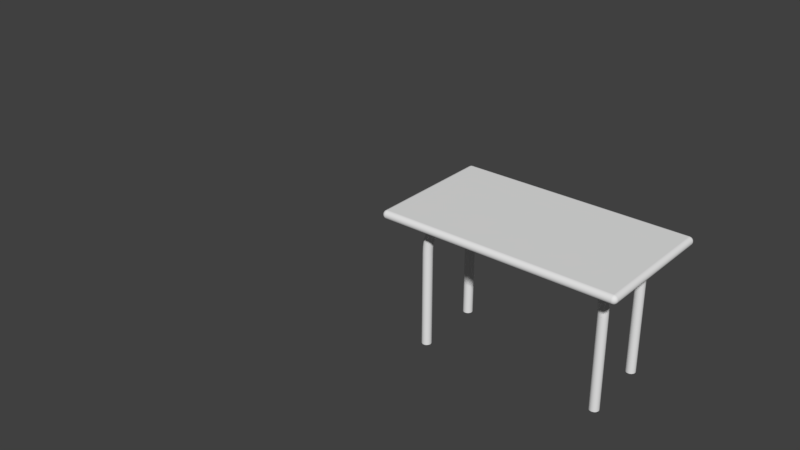 # Source: Banco_di_scuola.blend  (saved by Blender 2.79.0; exported with 4.5.12 LTS)
import bpy
from mathutils import Matrix  # noqa: F401  (used for matrix-valued properties, if any)

bpy.ops.wm.read_factory_settings(use_empty=True)
scene = bpy.context.scene
scene.name = 'Scene'

# ---- collections
col_collection_1 = bpy.data.collections.new('Collection 1'); scene.collection.children.link(col_collection_1)

# ---- world
world_world = bpy.data.worlds.new('World'); scene.world = world_world
world_world.color = (0.05088, 0.05088, 0.05088)
world_world.use_sun_shadow = False
world_world.sun_shadow_jitter_overblur = 0.0
world_world.cycles.sampling_method = 'MANUAL'

# ---- meshes
me_plane = bpy.data.meshes.new('Plane')
me_plane.from_pydata([(-2.5, -1.4, 0.0), (2.5, -1.4, 0.0), (-2.5, 1.4, 0.0), (2.5, 1.4, 0.0), (-2.5, 1.4, 0.1786), (-2.5, -1.4, 0.1786), (2.5, -1.4, 0.1786), (2.5, 1.4, 0.1786)], [], [(0, 2, 3, 1), (5, 6, 7, 4), (1, 3, 7, 6), (2, 0, 5, 4), (3, 2, 4, 7), (0, 1, 6, 5)])
me_plane.use_remesh_preserve_volume = False
me_plane.use_remesh_preserve_attributes = False
me_plane.use_mirror_vertex_groups = False
me_plane.update()
me_cylinder = bpy.data.meshes.new('Cylinder')
me_cylinder.from_pydata([(0.0, 1.0, -1.0), (0.0, 1.0, 1.0), (0.1951, 0.9808, -1.0), (0.1951, 0.9808, 1.0), (0.3827, 0.9239, -1.0), (0.3827, 0.9239, 1.0), (0.5556, 0.8315, -1.0), (0.5556, 0.8315, 1.0), (0.7071, 0.7071, -1.0), (0.7071, 0.7071, 1.0), (0.8315, 0.5556, -1.0), (0.8315, 0.5556, 1.0), (0.9239, 0.3827, -1.0), (0.9239, 0.3827, 1.0), (0.9808, 0.1951, -1.0), (0.9808, 0.1951, 1.0), (1.0, 7.55e-08, -1.0), (1.0, 7.55e-08, 1.0), (0.9808, -0.1951, -1.0), (0.9808, -0.1951, 1.0), (0.9239, -0.3827, -1.0), (0.9239, -0.3827, 1.0), (0.8315, -0.5556, -1.0), (0.8315, -0.5556, 1.0), (0.7071, -0.7071, -1.0), (0.7071, -0.7071, 1.0), (0.5556, -0.8315, -1.0), (0.5556, -0.8315, 1.0), (0.3827, -0.9239, -1.0), (0.3827, -0.9239, 1.0), (0.1951, -0.9808, -1.0), (0.1951, -0.9808, 1.0), (-3.258e-07, -1.0, -1.0), (-3.258e-07, -1.0, 1.0), (-0.1951, -0.9808, -1.0), (-0.1951, -0.9808, 1.0), (-0.3827, -0.9239, -1.0), (-0.3827, -0.9239, 1.0), (-0.5556, -0.8315, -1.0), (-0.5556, -0.8315, 1.0), (-0.7071, -0.7071, -1.0), (-0.7071, -0.7071, 1.0), (-0.8315, -0.5556, -1.0), (-0.8315, -0.5556, 1.0), (-0.9239, -0.3827, -1.0), (-0.9239, -0.3827, 1.0), (-0.9808, -0.1951, -1.0), (-0.9808, -0.1951, 1.0), (-1.0, 9.656e-07, -1.0), (-1.0, 9.656e-07, 1.0), (-0.9808, 0.1951, -1.0), (-0.9808, 0.1951, 1.0), (-0.9239, 0.3827, -1.0), (-0.9239, 0.3827, 1.0), (-0.8315, 0.5556, -1.0), (-0.8315, 0.5556, 1.0), (-0.7071, 0.7071, -1.0), (-0.7071, 0.7071, 1.0), (-0.5556, 0.8315, -1.0), (-0.5556, 0.8315, 1.0), (-0.3827, 0.9239, -1.0), (-0.3827, 0.9239, 1.0), (-0.1951, 0.9808, -1.0), (-0.1951, 0.9808, 1.0)], [], [(0, 1, 3, 2), (2, 3, 5, 4), (4, 5, 7, 6), (6, 7, 9, 8), (8, 9, 11, 10), (10, 11, 13, 12), (12, 13, 15, 14), (14, 15, 17, 16), (16, 17, 19, 18), (18, 19, 21, 20), (20, 21, 23, 22), (22, 23, 25, 24), (24, 25, 27, 26), (26, 27, 29, 28), (28, 29, 31, 30), (30, 31, 33, 32), (32, 33, 35, 34), (34, 35, 37, 36), (36, 37, 39, 38), (38, 39, 41, 40), (40, 41, 43, 42), (42, 43, 45, 44), (44, 45, 47, 46), (46, 47, 49, 48), (48, 49, 51, 50), (50, 51, 53, 52), (52, 53, 55, 54), (54, 55, 57, 56), (56, 57, 59, 58), (58, 59, 61, 60), (3, 1, 63, 61, 59, 57, 55, 53, 51, 49, 47, 45, 43, 41, 39, 37, 35, 33, 31, 29, 27, 25, 23, 21, 19, 17, 15, 13, 11, 9, 7, 5), (60, 61, 63, 62), (62, 63, 1, 0), (0, 2, 4, 6, 8, 10, 12, 14, 16, 18, 20, 22, 24, 26, 28, 30, 32, 34, 36, 38, 40, 42, 44, 46, 48, 50, 52, 54, 56, 58, 60, 62)])
me_cylinder.use_remesh_preserve_volume = False
me_cylinder.use_remesh_preserve_attributes = False
me_cylinder.use_mirror_vertex_groups = False
me_cylinder.update()

# ---- curves / text
cu_beziercircle_001 = bpy.data.curves.new('BezierCircle.001', 'CURVE')
cu_beziercircle_001.dimensions = '3D'
_sp = cu_beziercircle_001.splines.new('BEZIER'); _sp.bezier_points.add(3)
_sp.bezier_points.foreach_set('co', [-1.0, 0.0, 0.0, 0.0, 1.0, 0.0, 1.0, 0.0, 0.0, 0.0, -1.0, 0.0])
_sp.bezier_points.foreach_set('handle_left', [-1.0, -0.5521, 0.0, -0.5521, 1.0, 0.0, 1.0, 0.5521, 0.0, 0.5521, -1.0, 0.0])
_sp.bezier_points.foreach_set('handle_right', [-1.0, 0.5521, 0.0, 0.5521, 1.0, 0.0, 1.0, -0.5521, 0.0, -0.5521, -1.0, 0.0])
for _p, _l, _r in zip(_sp.bezier_points, ['AUTO', 'AUTO', 'AUTO', 'AUTO'], ['AUTO', 'AUTO', 'AUTO', 'AUTO']): _p.handle_left_type = _l; _p.handle_right_type = _r
_sp.order_u = 0
_sp.order_v = 0
_sp.use_cyclic_u = True
cu_beziercircle_001.use_path = True
cu_beziercircle_001.use_path_clamp = True
cu_beziercircle_001.bevel_resolution = 0
cu_beziercircle_001.fill_mode = 'HALF'
cu_beziercurve_001 = bpy.data.curves.new('BezierCurve.001', 'CURVE')
cu_beziercurve_001.dimensions = '3D'
_sp = cu_beziercurve_001.splines.new('BEZIER'); _sp.bezier_points.add(1)
_sp.bezier_points.foreach_set('co', [-1.0, 0.0, 0.0, 1.0, 0.65, -2.987e-08])
_sp.bezier_points.foreach_set('handle_left', [-1.0, -0.5, 0.0, -0.8357, 0.65, -3.023e-08])
_sp.bezier_points.foreach_set('handle_right', [-1.0, 0.7071, 0.0, 1.152, 0.65, -2.984e-08])
for _p, _l, _r in zip(_sp.bezier_points, ['ALIGNED', 'ALIGNED'], ['ALIGNED', 'ALIGNED']): _p.handle_left_type = _l; _p.handle_right_type = _r
_sp.order_u = 0
_sp.order_v = 0
cu_beziercurve_001.use_path = True
cu_beziercurve_001.use_path_clamp = True
cu_beziercurve_001.bevel_mode = 'OBJECT'
cu_beziercurve_001.bevel_resolution = 0
cu_beziercurve_001.fill_mode = 'HALF'

# ---- objects
ob_plane = bpy.data.objects.new('Plane', me_plane)
ob_cylinder_001 = bpy.data.objects.new('Cylinder.001', me_cylinder)
ob_cylinder_000 = bpy.data.objects.new('Cylinder.000', me_cylinder)
ob_cylinder_003 = bpy.data.objects.new('Cylinder.003', me_cylinder)
ob_cylinder_002 = bpy.data.objects.new('Cylinder.002', me_cylinder)
ob_beziercircle = bpy.data.objects.new('BezierCircle', cu_beziercircle_001)
ob_beziercurve_001 = bpy.data.objects.new('BezierCurve.001', cu_beziercurve_001)
ob_beziercurve_000 = bpy.data.objects.new('BezierCurve.000', cu_beziercurve_001)
ob_beziercurve_003 = bpy.data.objects.new('BezierCurve.003', cu_beziercurve_001)
ob_beziercurve_002 = bpy.data.objects.new('BezierCurve.002', cu_beziercurve_001)

# ---- transforms, parenting, visibility, modifiers, constraints
ob_plane.location = (0.0, 0.0, 4.917)
ob_plane.lineart.crease_threshold = 0.0
_m = ob_plane.modifiers.new('Bevel', 'BEVEL')
_m.width = 0.129
_m.width_pct = 0.129
_m.segments = 62
_m.limit_method = 'NONE'
_m.spread = 0.0
ob_cylinder_001.location = (-1.807, -0.8564, 3.178)
ob_cylinder_001.rotation_euler = (0.0, -0.0, 7.854)
ob_cylinder_001.scale = (0.1, 0.1, 1.0)
ob_cylinder_001.lock_scale = (False, False, True)
ob_cylinder_001.lineart.crease_threshold = 0.0
ob_cylinder_000.location = (1.807, 0.8564, 3.178)
ob_cylinder_000.rotation_euler = (0.0, 0.0, 3.587)
ob_cylinder_000.scale = (0.1, 0.1, 1.0)
ob_cylinder_000.lock_scale = (False, False, True)
ob_cylinder_000.lineart.crease_threshold = 0.0
ob_cylinder_003.location = (1.897, -0.6333, 3.178)
ob_cylinder_003.rotation_euler = (0.0, -0.0, 2.819)
ob_cylinder_003.scale = (0.1, 0.1, 1.0)
ob_cylinder_003.lock_scale = (False, False, True)
ob_cylinder_003.lineart.crease_threshold = 0.0
ob_cylinder_002.location = (-1.897, 0.6333, 3.178)
ob_cylinder_002.rotation_euler = (0.0, -0.0, 5.961)
ob_cylinder_002.scale = (0.1, 0.1, 1.0)
ob_cylinder_002.lock_scale = (False, False, True)
ob_cylinder_002.lineart.crease_threshold = 0.0
ob_beziercircle.location = (-9.385, 0.0, 3.178)
ob_beziercircle.scale = (0.1, 0.1, 1.0)
ob_beziercircle.lock_scale = (False, False, True)
ob_beziercircle.lineart.crease_threshold = 0.0
ob_beziercurve_001.location = (-0.9037, -0.4282, 4.178)
ob_beziercurve_001.rotation_euler = (-1.571, -3.142, 3.584)
ob_beziercurve_001.lineart.crease_threshold = 0.0
ob_beziercurve_000.location = (0.9037, 0.4282, 4.178)
ob_beziercurve_000.rotation_euler = (1.571, 0.0, 3.584)
ob_beziercurve_000.lineart.crease_threshold = 0.0
ob_beziercurve_003.location = (0.9485, -0.3167, 4.178)
ob_beziercurve_003.rotation_euler = (1.571, -0.0, 2.819)
ob_beziercurve_003.lineart.crease_threshold = 0.0
ob_beziercurve_002.location = (-0.9485, 0.3167, 4.178)
ob_beziercurve_002.rotation_euler = (-1.571, -3.142, 2.819)
ob_beziercurve_002.lineart.crease_threshold = 0.0
cu_beziercurve_001.bevel_object = ob_beziercircle

# ---- collection membership
col_collection_1.objects.link(ob_plane)
col_collection_1.objects.link(ob_cylinder_001)
col_collection_1.objects.link(ob_cylinder_000)
col_collection_1.objects.link(ob_cylinder_003)
col_collection_1.objects.link(ob_cylinder_002)
col_collection_1.objects.link(ob_beziercircle)
col_collection_1.objects.link(ob_beziercurve_001)
col_collection_1.objects.link(ob_beziercurve_000)
col_collection_1.objects.link(ob_beziercurve_003)
col_collection_1.objects.link(ob_beziercurve_002)

# ---- scene / render settings (as saved in the file)
scene.frame_start = 1; scene.frame_end = 250; scene.frame_set(1)
scene.render.engine = 'BLENDER_EEVEE_NEXT'
scene.render.resolution_percentage = 50
scene.render.dither_intensity = 0.0
scene.cycles.use_denoising = False
scene.cycles.samples = 128
scene.cycles.sampling_pattern = 'TABULATED_SOBOL'
scene.cycles.use_adaptive_sampling = False
scene.cycles.use_light_tree = False
scene.cycles.blur_glossy = 0.0
scene.cycles.sample_clamp_indirect = 0.0
scene.view_settings.view_transform = 'Standard'
bpy.context.view_layer.update()

# ---- added for rendering (the .blend has no active camera and no usable light): camera, sun
cam_auto = bpy.data.cameras.new('AutoCamera')
cam_auto.lens = 50.0
cam_auto.sensor_width = 36.0
cam_auto.clip_end = 1000.0
ob_auto_camera = bpy.data.objects.new('AutoCamera', cam_auto)
scene.collection.objects.link(ob_auto_camera)
ob_auto_camera.location = (9.70777, -15.5031, 14.3384)
ob_auto_camera.rotation_euler = (1.09748, -7.21219e-08, 0.694738)
scene.camera = ob_auto_camera
light_auto_sun = bpy.data.lights.new('AutoSun', 'SUN')
light_auto_sun.energy = 3.0
light_auto_sun.angle = 0.0523599
ob_auto_sun = bpy.data.objects.new('AutoSun', light_auto_sun)
scene.collection.objects.link(ob_auto_sun)
ob_auto_sun.rotation_euler = (0.872665, 0.174533, 0.523599)
bpy.context.view_layer.update()
